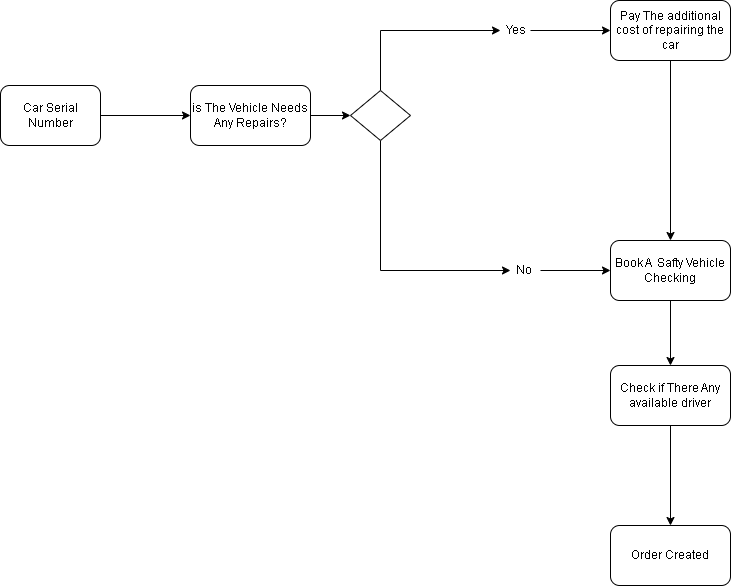

The diagram above was exported from draw.io. Its source (the exported page's mxGraphModel, read from the mxfile embedded in the PNG):
<mxGraphModel dx="1674" dy="796" grid="1" gridSize="10" guides="1" tooltips="1" connect="1" arrows="1" fold="1" page="1" pageScale="1" pageWidth="850" pageHeight="1100" math="0" shadow="0">
  <root>
    <mxCell id="0" />
    <mxCell id="1" parent="0" />
    <mxCell id="ziZ2x1FDnW4AQxmgecjf-16" value="" style="edgeStyle=orthogonalEdgeStyle;rounded=0;orthogonalLoop=1;jettySize=auto;html=1;" parent="1" source="ziZ2x1FDnW4AQxmgecjf-12" edge="1">
      <mxGeometry relative="1" as="geometry">
        <mxPoint x="230" y="140" as="targetPoint" />
      </mxGeometry>
    </mxCell>
    <mxCell id="ziZ2x1FDnW4AQxmgecjf-12" value="Car Serial Number" style="rounded=1;whiteSpace=wrap;html=1;" parent="1" vertex="1">
      <mxGeometry x="40" y="110" width="100" height="60" as="geometry" />
    </mxCell>
    <mxCell id="ziZ2x1FDnW4AQxmgecjf-19" value="" style="edgeStyle=orthogonalEdgeStyle;rounded=0;orthogonalLoop=1;jettySize=auto;html=1;entryX=0;entryY=0.5;entryDx=0;entryDy=0;" parent="1" source="ziZ2x1FDnW4AQxmgecjf-17" target="ziZ2x1FDnW4AQxmgecjf-20" edge="1">
      <mxGeometry relative="1" as="geometry">
        <mxPoint x="490" y="140" as="targetPoint" />
      </mxGeometry>
    </mxCell>
    <mxCell id="ziZ2x1FDnW4AQxmgecjf-17" value="is The Vehicle Needs Any Repairs?" style="rounded=1;whiteSpace=wrap;html=1;" parent="1" vertex="1">
      <mxGeometry x="230" y="110" width="120" height="60" as="geometry" />
    </mxCell>
    <mxCell id="ziZ2x1FDnW4AQxmgecjf-23" value="" style="edgeStyle=orthogonalEdgeStyle;rounded=0;orthogonalLoop=1;jettySize=auto;html=1;entryX=0;entryY=0.5;entryDx=0;entryDy=0;" parent="1" source="ziZ2x1FDnW4AQxmgecjf-20" target="ziZ2x1FDnW4AQxmgecjf-25" edge="1">
      <mxGeometry relative="1" as="geometry">
        <mxPoint x="490" y="55" as="targetPoint" />
        <Array as="points">
          <mxPoint x="420" y="55" />
        </Array>
      </mxGeometry>
    </mxCell>
    <mxCell id="ziZ2x1FDnW4AQxmgecjf-30" value="" style="edgeStyle=orthogonalEdgeStyle;rounded=0;orthogonalLoop=1;jettySize=auto;html=1;entryX=0;entryY=0.5;entryDx=0;entryDy=0;" parent="1" source="ziZ2x1FDnW4AQxmgecjf-20" target="ziZ2x1FDnW4AQxmgecjf-31" edge="1">
      <mxGeometry relative="1" as="geometry">
        <mxPoint x="510" y="300" as="targetPoint" />
        <Array as="points">
          <mxPoint x="420" y="295" />
        </Array>
      </mxGeometry>
    </mxCell>
    <mxCell id="ziZ2x1FDnW4AQxmgecjf-20" value="" style="rhombus;whiteSpace=wrap;html=1;" parent="1" vertex="1">
      <mxGeometry x="390" y="115" width="60" height="50" as="geometry" />
    </mxCell>
    <mxCell id="ziZ2x1FDnW4AQxmgecjf-27" value="" style="edgeStyle=orthogonalEdgeStyle;rounded=0;orthogonalLoop=1;jettySize=auto;html=1;" parent="1" source="ziZ2x1FDnW4AQxmgecjf-25" edge="1">
      <mxGeometry relative="1" as="geometry">
        <mxPoint x="650" y="55" as="targetPoint" />
      </mxGeometry>
    </mxCell>
    <mxCell id="ziZ2x1FDnW4AQxmgecjf-25" value="Yes" style="text;strokeColor=none;fillColor=none;align=left;verticalAlign=middle;spacingLeft=4;spacingRight=4;overflow=hidden;points=[[0,0.5],[1,0.5]];portConstraint=eastwest;rotatable=0;whiteSpace=wrap;html=1;" parent="1" vertex="1">
      <mxGeometry x="540" y="40" width="30" height="30" as="geometry" />
    </mxCell>
    <mxCell id="ziZ2x1FDnW4AQxmgecjf-36" value="" style="edgeStyle=orthogonalEdgeStyle;rounded=0;orthogonalLoop=1;jettySize=auto;html=1;" parent="1" source="ziZ2x1FDnW4AQxmgecjf-31" target="ziZ2x1FDnW4AQxmgecjf-34" edge="1">
      <mxGeometry relative="1" as="geometry" />
    </mxCell>
    <mxCell id="ziZ2x1FDnW4AQxmgecjf-31" value="No" style="text;strokeColor=none;fillColor=none;align=left;verticalAlign=middle;spacingLeft=4;spacingRight=4;overflow=hidden;points=[[0,0.5],[1,0.5]];portConstraint=eastwest;rotatable=0;whiteSpace=wrap;html=1;" parent="1" vertex="1">
      <mxGeometry x="550" y="280" width="30" height="30" as="geometry" />
    </mxCell>
    <mxCell id="ziZ2x1FDnW4AQxmgecjf-57" value="" style="edgeStyle=orthogonalEdgeStyle;rounded=0;orthogonalLoop=1;jettySize=auto;html=1;" parent="1" source="ziZ2x1FDnW4AQxmgecjf-34" target="ziZ2x1FDnW4AQxmgecjf-37" edge="1">
      <mxGeometry relative="1" as="geometry" />
    </mxCell>
    <mxCell id="ziZ2x1FDnW4AQxmgecjf-34" value="Book A&amp;nbsp; Safty Vehicle&lt;br&gt;Checking" style="rounded=1;whiteSpace=wrap;html=1;" parent="1" vertex="1">
      <mxGeometry x="650" y="265" width="120" height="60" as="geometry" />
    </mxCell>
    <mxCell id="ziZ2x1FDnW4AQxmgecjf-58" value="" style="edgeStyle=orthogonalEdgeStyle;rounded=0;orthogonalLoop=1;jettySize=auto;html=1;" parent="1" source="ziZ2x1FDnW4AQxmgecjf-37" target="ziZ2x1FDnW4AQxmgecjf-39" edge="1">
      <mxGeometry relative="1" as="geometry" />
    </mxCell>
    <mxCell id="ziZ2x1FDnW4AQxmgecjf-37" value="Check if There Any available driver" style="whiteSpace=wrap;html=1;rounded=1;" parent="1" vertex="1">
      <mxGeometry x="650" y="390" width="120" height="60" as="geometry" />
    </mxCell>
    <mxCell id="ziZ2x1FDnW4AQxmgecjf-39" value="Order Created" style="whiteSpace=wrap;html=1;rounded=1;" parent="1" vertex="1">
      <mxGeometry x="650" y="550" width="120" height="60" as="geometry" />
    </mxCell>
    <mxCell id="ziZ2x1FDnW4AQxmgecjf-55" value="" style="edgeStyle=orthogonalEdgeStyle;rounded=0;orthogonalLoop=1;jettySize=auto;html=1;entryX=0.5;entryY=0;entryDx=0;entryDy=0;" parent="1" source="ziZ2x1FDnW4AQxmgecjf-48" target="ziZ2x1FDnW4AQxmgecjf-34" edge="1">
      <mxGeometry relative="1" as="geometry">
        <Array as="points" />
      </mxGeometry>
    </mxCell>
    <mxCell id="ziZ2x1FDnW4AQxmgecjf-48" value="Pay The&amp;nbsp;additional cost of repairing the car" style="whiteSpace=wrap;html=1;rounded=1;" parent="1" vertex="1">
      <mxGeometry x="650" y="25" width="120" height="60" as="geometry" />
    </mxCell>
  </root>
</mxGraphModel>